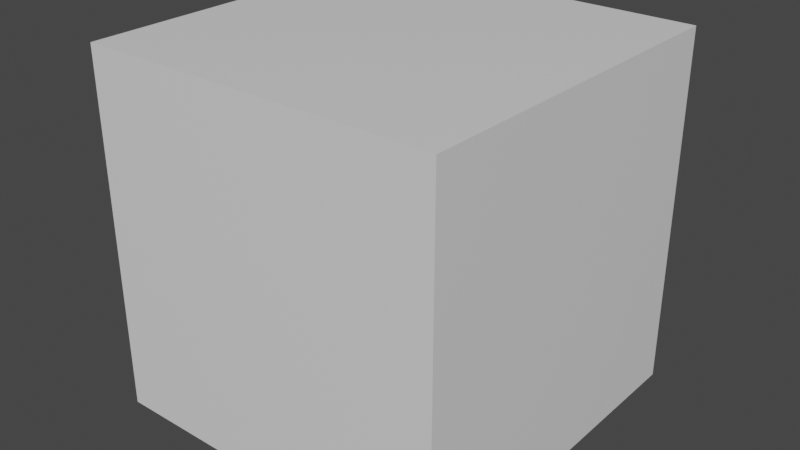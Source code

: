 # Source: cube.blend  (saved by Blender 2.82.7; exported with 4.5.12 LTS)
import bpy
from mathutils import Matrix  # noqa: F401  (used for matrix-valued properties, if any)

bpy.ops.wm.read_factory_settings(use_empty=True)
scene = bpy.context.scene
scene.name = 'Scene'

# ---- collections
col_collection = bpy.data.collections.new('Collection'); scene.collection.children.link(col_collection)

# ---- materials (node trees are filled in below, after node groups)
mat_material = bpy.data.materials.new('Material')
mat_material.alpha_threshold = 0.0
mat_material.use_transparent_shadow = False
mat_material.line_color = (0.0, 0.0, 0.0, 1.0)

# ---- material node trees
mat_material.use_nodes = True; mat_material.node_tree.nodes.clear()
_N = mat_material.node_tree.nodes; _L = mat_material.node_tree.links
n0 = _N.new('ShaderNodeOutputMaterial'); n0.name = 'Material Output'; n0.location = (300, 300)
n1 = _N.new('ShaderNodeBsdfPrincipled'); n1.name = 'Principled BSDF'; n1.location = (10, 300)
n1.distribution = 'GGX'
n1.subsurface_method = 'BURLEY'
n1.inputs[2].default_value = 0.4
n1.inputs[3].default_value = 1.45
n1.inputs[27].default_value = (0.0, 0.0, 0.0, 1.0)
n1.inputs[28].default_value = 1.0
_L.new(n1.outputs[0], n0.inputs[0])
n0.is_active_output = True

# ---- world
world_world = bpy.data.worlds.new('World'); scene.world = world_world
world_world.use_nodes = True; world_world.node_tree.nodes.clear()
_N = world_world.node_tree.nodes; _L = world_world.node_tree.links
n0 = _N.new('ShaderNodeOutputWorld'); n0.name = 'World Output'; n0.location = (300, 300)
n1 = _N.new('ShaderNodeBackground'); n1.name = 'Background'; n1.location = (10, 300)
n1.inputs[0].default_value = (0.05088, 0.05088, 0.05088, 1.0)
_L.new(n1.outputs[0], n0.inputs[0])
n0.is_active_output = True
world_world.color = (0.05088, 0.05088, 0.05088)
world_world.use_sun_shadow = False
world_world.sun_shadow_jitter_overblur = 0.0

# ---- meshes
me_cube = bpy.data.meshes.new('Cube')
me_cube.from_pydata([(1.0, 1.0, 1.0), (1.0, 1.0, -1.0), (1.0, -1.0, 1.0), (1.0, -1.0, -1.0), (-1.0, 1.0, 1.0), (-1.0, 1.0, -1.0), (-1.0, -1.0, 1.0), (-1.0, -1.0, -1.0)], [], [(0, 4, 6, 2), (3, 2, 6, 7), (7, 6, 4, 5), (5, 1, 3, 7), (1, 0, 2, 3), (5, 4, 0, 1)])
_uv = me_cube.uv_layers.new(name='UVMap')
_uv.uv.foreach_set('vector', [0.625, 0.5, 0.875, 0.5, 0.875, 0.75, 0.625, 0.75, 0.375, 0.75, 0.625, 0.75, 0.625, 1.0, 0.375, 1.0, 0.375, 0.0, 0.625, 0.0, 0.625, 0.25, 0.375, 0.25, 0.125, 0.5, 0.375, 0.5, 0.375, 0.75, 0.125, 0.75, 0.375, 0.5, 0.625, 0.5, 0.625, 0.75, 0.375, 0.75, 0.375, 0.25, 0.625, 0.25, 0.625, 0.5, 0.375, 0.5])
me_cube.materials.append(mat_material)
me_cube.use_remesh_preserve_volume = False
me_cube.use_remesh_preserve_attributes = False
me_cube.use_mirror_vertex_groups = False
me_cube.update()

# ---- objects
ob_cube = bpy.data.objects.new('Cube', me_cube)

# ---- transforms, parenting, visibility, modifiers, constraints
ob_cube.location = (0.0, 0.0, 0.0)
ob_cube.lock_rotations_4d = False
ob_cube.empty_display_type = 'ARROWS'
ob_cube.lineart.crease_threshold = 0.0

# ---- collection membership
col_collection.objects.link(ob_cube)

# ---- scene / render settings (as saved in the file)
scene.frame_start = 1; scene.frame_end = 250; scene.frame_set(1)
scene.render.engine = 'BLENDER_EEVEE_NEXT'
scene.cycles.use_denoising = False
scene.cycles.samples = 128
scene.cycles.sampling_pattern = 'TABULATED_SOBOL'
scene.cycles.use_adaptive_sampling = False
scene.cycles.use_light_tree = False
scene.view_settings.view_transform = 'Filmic'
bpy.context.view_layer.update()

# ---- added for rendering (the .blend has no active camera and no usable light): camera, sun
cam_auto = bpy.data.cameras.new('AutoCamera')
cam_auto.lens = 50.0
cam_auto.sensor_width = 36.0
cam_auto.clip_end = 1000.0
ob_auto_camera = bpy.data.objects.new('AutoCamera', cam_auto)
scene.collection.objects.link(ob_auto_camera)
ob_auto_camera.location = (3.20507, -3.84609, 2.56406)
ob_auto_camera.rotation_euler = (1.09748, -7.21219e-08, 0.694738)
scene.camera = ob_auto_camera
light_auto_sun = bpy.data.lights.new('AutoSun', 'SUN')
light_auto_sun.energy = 3.0
light_auto_sun.angle = 0.0523599
ob_auto_sun = bpy.data.objects.new('AutoSun', light_auto_sun)
scene.collection.objects.link(ob_auto_sun)
ob_auto_sun.rotation_euler = (0.872665, 0.174533, 0.523599)
bpy.context.view_layer.update()
